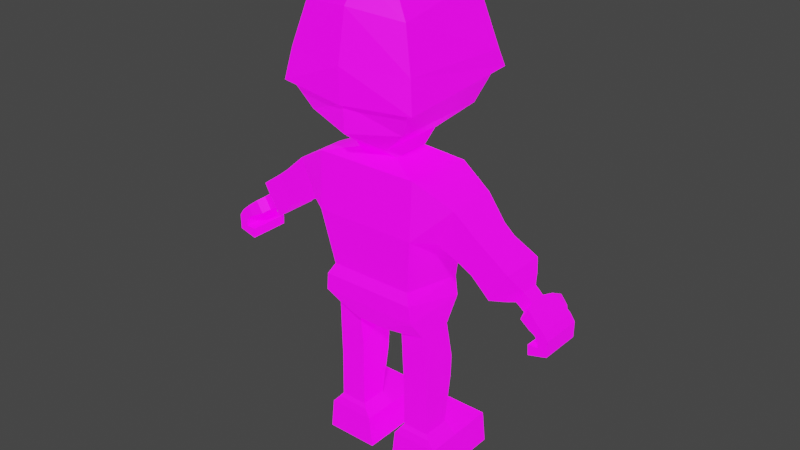 # Source: horst.blend  (saved by Blender 3.5.10; exported with 4.5.12 LTS)
import bpy
from mathutils import Matrix  # noqa: F401  (used for matrix-valued properties, if any)

bpy.ops.wm.read_factory_settings(use_empty=True)
scene = bpy.context.scene
scene.name = 'Scene'

# ---- collections
col_collection = bpy.data.collections.new('Collection'); scene.collection.children.link(col_collection)

# ---- images (referenced by path relative to the original .blend; pixels are not part of the script)
import os
ASSET_DIR = os.environ.get("B2B_ASSET_DIR", "")  # directory of the original .blend (textures are referenced by path, not embedded)
HERE = os.path.dirname(os.path.abspath(__file__))  # packed textures are extracted next to this script under _unpacked/

def load_image(name, relpath, width, height, colorspace="sRGB"):
    """Load a texture the original file referenced (path relative to the .blend, or extracted next to this script)."""
    p = next((c for c in (os.path.join(HERE, relpath), os.path.join(ASSET_DIR, relpath)) if relpath and os.path.exists(c)), "")
    if p:
        img = bpy.data.images.load(p, check_existing=True)
        img.name = name
    else:  # same state as the original file: an image datablock whose file is absent (Cycles renders it pink)
        img = bpy.data.images.new(name, width, height)
        img.source = "FILE"
        img.filepath = "//" + (relpath or name)
    img.colorspace_settings.name = colorspace
    return img
img_imphenziapalette02_emission_png = load_image('ImphenziaPalette02-Emission.png', 'ImphenziaPalette02-Emission.png', 1024, 1024, 'sRGB')
img_imphenziapalette02_albedo_png = load_image('ImphenziaPalette02-Albedo.png', 'ImphenziaPalette02-Albedo.png', 1024, 1024, 'sRGB')

# ---- materials (node trees are filled in below, after node groups)
mat_material = bpy.data.materials.new('Material')
mat_material.alpha_threshold = 0.0
mat_material.use_transparent_shadow = False
mat_material.roughness = 0.5
mat_material.line_color = (0.0, 0.0, 0.0, 1.0)

# ---- material node trees
mat_material.use_nodes = True; mat_material.node_tree.nodes.clear()
_N = mat_material.node_tree.nodes; _L = mat_material.node_tree.links
n0 = _N.new('ShaderNodeOutputMaterial'); n0.name = 'Material Output'; n0.location = (300, 300)
n1 = _N.new('ShaderNodeBsdfPrincipled'); n1.name = 'Principled BSDF'; n1.location = (10, 300)
n1.distribution = 'GGX'
n1.subsurface_method = 'RANDOM_WALK_SKIN'
n1.inputs[3].default_value = 1.45
n1.inputs[28].default_value = 1.0
n2 = _N.new('ShaderNodeTexImage'); n2.name = 'Image Texture.001'; n2.location = (-380, -20)
n2.image = img_imphenziapalette02_emission_png
n3 = _N.new('ShaderNodeTexImage'); n3.name = 'Image Texture'; n3.location = (-377, 312)
n3.image = img_imphenziapalette02_albedo_png
_L.new(n1.outputs[0], n0.inputs[0])
_L.new(n3.outputs[0], n1.inputs[0])
_L.new(n2.outputs[0], n1.inputs[27])
n0.is_active_output = True

# ---- world
world_world = bpy.data.worlds.new('World'); scene.world = world_world
world_world.use_nodes = True; world_world.node_tree.nodes.clear()
_N = world_world.node_tree.nodes; _L = world_world.node_tree.links
n0 = _N.new('ShaderNodeOutputWorld'); n0.name = 'World Output'; n0.location = (300, 300)
n1 = _N.new('ShaderNodeBackground'); n1.name = 'Background'; n1.location = (10, 300)
n1.inputs[0].default_value = (0.05088, 0.05088, 0.05088, 1.0)
_L.new(n1.outputs[0], n0.inputs[0])
n0.is_active_output = True
world_world.color = (0.05088, 0.05088, 0.05088)
world_world.use_sun_shadow = False
world_world.sun_shadow_jitter_overblur = 0.0

# ---- meshes
me_cube_001 = bpy.data.meshes.new('Cube.001')
me_cube_001.from_pydata([(-0.1795, 0.1388, 0.7193), (-0.1979, 0.1469, 0.9162), (0.0, 0.1469, 0.9162), (-0.1979, 0.1364, 1.097), (0.0, 0.07086, 1.139), (-0.08977, 0.1428, 0.7193), (-0.09894, 0.1469, 0.9162), (-0.09894, 0.1364, 1.097), (-0.03966, 0.07086, 1.139), (-0.1939, -0.1402, 0.6194), (-0.1979, 0.1185, 0.6243), (-0.03864, 0.1185, 0.5443), (-0.0597, -0.1258, 0.5529), (0.0, -0.1402, 0.6194), (0.0, 0.1385, 0.6243), (0.0, -0.1258, 0.5529), (0.0, 0.1185, 0.5443), (0.0, -0.1243, 0.7193), (-0.1647, -0.1243, 0.7193), (0.0, 0.1468, 0.7193), (-0.1948, 0.0639, 0.5398), (-0.07668, 0.0639, 0.5231), (-0.1948, -0.07123, 0.5398), (-0.09774, -0.07123, 0.5231), (-0.202, 0.0847, 0.3318), (-0.09784, 0.0847, 0.3298), (-0.202, -0.0582, 0.3318), (-0.09784, -0.0582, 0.3298), (-0.2469, 0.0639, 0.1115), (-0.06403, 0.0639, 0.111), (-0.2469, -0.07123, 0.1115), (-0.06403, -0.07123, 0.111), (-0.2597, 0.0639, 6.055e-05), (-0.04995, 0.0639, 0.0), (-0.2597, -0.07123, 6.055e-05), (-0.04995, -0.07123, 0.0), (-0.2469, 0.2384, 0.1115), (-0.06403, 0.2384, 0.111), (-0.2597, 0.2384, 6.055e-05), (-0.04995, 0.2384, 0.0), (-0.1979, -0.1533, 0.9162), (0.0, -0.1533, 0.9162), (0.0, -0.1423, 1.114), (-0.1979, -0.1423, 1.114), (0.0, 0.1364, 1.097), (-0.2745, -0.1004, 0.9127), (-0.2745, 0.09306, 0.9127), (-0.336, -0.1004, 1.042), (-0.336, 0.09306, 1.042), (-0.4076, -0.09002, 0.8473), (-0.4076, 0.06153, 0.8473), (-0.4652, -0.09002, 0.9432), (-0.4652, 0.06153, 0.9432), (-0.5185, -0.06046, 0.7847), (-0.5185, 0.05312, 0.7847), (-0.5654, -0.06046, 0.8543), (-0.5654, 0.05312, 0.8543), (-0.5486, -0.03719, 0.7851), (-0.5486, 0.02985, 0.7851), (-0.5763, -0.03719, 0.8262), (-0.5763, 0.02985, 0.8262), (-0.5813, -0.03725, 0.7631), (-0.5813, 0.02559, 0.7631), (-0.609, -0.03725, 0.8041), (-0.609, 0.02559, 0.8041), (-0.5911, -0.07149, 0.7564), (-0.5911, 0.06674, 0.7564), (-0.6188, -0.07149, 0.7975), (-0.6188, 0.06674, 0.7975), (-0.6335, -0.08213, 0.7384), (-0.6335, 0.07738, 0.7384), (-0.6564, -0.08213, 0.771), (-0.6564, 0.07738, 0.771), (-0.6307, -0.08213, 0.6878), (-0.6307, 0.07738, 0.6878), (-0.6328, -0.08213, 0.6535), (-0.6328, 0.07738, 0.6535), (-0.6058, 0.1174, 0.7146), (-0.6237, 0.1426, 0.729), (-0.6301, 0.09909, 0.7082), (-0.6476, 0.1233, 0.7221), (-0.654, 0.07738, 0.7279), (-0.6679, 0.07738, 0.7083), (-0.6681, 0.07738, 0.6906), (-0.7026, 0.07738, 0.6703), (-0.7035, 0.07738, 0.7236), (-0.6861, 0.07738, 0.747), (-0.654, -0.08213, 0.7279), (-0.6679, -0.08213, 0.7083), (-0.6681, -0.08213, 0.6906), (-0.6861, -0.08213, 0.747), (-0.7035, -0.08213, 0.7236), (-0.7026, -0.08213, 0.6703), (-0.6193, 0.1232, 0.7707), (-0.6523, 0.108, 0.7523), (-0.6316, 0.08805, 0.7264), (-0.596, 0.1001, 0.7407), (0.0, -0.0782, 1.139), (-0.07932, -0.0782, 1.139), (-0.07932, 0.07086, 1.139), (0.0, -0.2409, 1.244), (-0.1916, -0.181, 1.264), (-0.1274, 0.2823, 1.232), (0.0, 0.2848, 1.223), (0.0, 0.2843, 1.626), (-0.1213, -0.1286, 1.673), (0.0, -0.1598, 1.696), (0.0, 0.1701, 1.698), (0.0, 0.3326, 1.347), (0.0, -0.243, 1.337), (-0.15, 0.2479, 1.629), (-0.1067, 0.1785, 1.674), (0.0, 0.1465, 1.17), (0.0, -0.1114, 1.168), (-0.0633, -0.1114, 1.168), (-0.0633, 0.1465, 1.17), (0.0, 0.2956, 1.419), (0.0, -0.2435, 1.452), (-0.2298, 0.2696, 1.428), (0.0, 0.2725, 1.614), (0.0, -0.2115, 1.613), (-0.2273, 0.3121, 1.363), (-0.1756, 0.1361, 0.6827), (0.0, 0.1447, 0.6827), (0.0, -0.1434, 0.6827), (-0.1854, -0.1434, 0.6827), (-0.0869, 0.05825, 0.1399), (-0.2189, 0.05825, 0.1409), (-0.0869, -0.06558, 0.1399), (-0.2189, -0.06558, 0.1409), (-0.2054, 0.05, 0.157), (-0.2054, -0.05734, 0.157), (-0.09894, 0.05, 0.156), (-0.09894, -0.05734, 0.156), (-0.09519, -0.06044, 0.3981), (-0.09519, 0.08695, 0.3981), (-0.2021, 0.08695, 0.4058), (-0.2021, -0.06044, 0.4058), (-0.3649, -0.09336, 0.8714), (-0.3649, 0.06487, 0.8714), (-0.4221, -0.09336, 0.9732), (-0.4221, 0.06487, 0.9732), (-0.4767, 0.08108, 0.7863), (-0.5457, 0.08108, 0.8907), (-0.4767, -0.08841, 0.7863), (-0.5457, -0.08841, 0.8907), (-0.04783, 0.2795, 1.411), (-0.08106, 0.2754, 1.413), (-0.05053, 0.2724, 1.465), (-0.08036, 0.2673, 1.466), (-0.08478, 0.2921, 1.47), (-0.08548, 0.3002, 1.417), (-0.05225, 0.3043, 1.415), (-0.05495, 0.2973, 1.469), (-0.2681, -0.2295, 1.352), (-0.1957, 0.3088, 1.363), (-0.2411, -0.2178, 1.351), (-0.2032, -0.1804, 1.597), (-0.1116, 0.2444, 1.592), (-0.2469, -0.2104, 1.455), (0.0, -0.2272, 1.619), (0.0, -0.26, 1.338), (-0.1945, 0.2661, 1.427), (0.0, -0.2603, 1.454), (-0.03265, 0.2932, 1.286), (0.0, 0.2936, 1.284), (0.0, 0.3017, 1.301), (-0.04375, 0.2978, 1.303), (-0.03394, 0.3107, 1.28), (0.0, 0.3111, 1.279), (0.0, 0.3193, 1.295), (-0.04503, 0.3154, 1.297), (0.0, 0.1356, 1.033), (-0.01502, 0.1356, 1.033), (-0.01502, 0.1342, 1.057), (0.0, 0.1342, 1.057), (-0.01502, 0.1471, 1.033), (0.0, 0.1471, 1.033), (-0.01502, 0.1456, 1.058), (0.0, 0.1456, 1.058), (0.0, 0.1412, 0.94), (-0.01502, 0.1412, 0.94), (-0.01502, 0.1398, 0.9644), (0.0, 0.1398, 0.9644), (-0.01502, 0.1527, 0.9405), (0.0, 0.1527, 0.9405), (-0.01502, 0.1512, 0.965), (0.0, 0.1512, 0.965), (0.0, 0.1424, 0.8418), (-0.01502, 0.1424, 0.8418), (-0.01502, 0.141, 0.8662), (0.0, 0.141, 0.8662), (-0.01502, 0.1538, 0.8423), (0.0, 0.1538, 0.8423), (-0.01502, 0.1524, 0.8668), (0.0, 0.1524, 0.8668), (0.0, 0.1424, 0.7472), (-0.01502, 0.1424, 0.7472), (-0.01502, 0.141, 0.7717), (0.0, 0.141, 0.7717), (-0.01502, 0.1538, 0.7478), (0.0, 0.1538, 0.7478), (-0.01502, 0.1524, 0.7722), (0.0, 0.1524, 0.7722), (0.0, 0.0957, 1.13), (-0.01502, 0.0957, 1.13), (0.0, 0.117, 1.114), (-0.01502, 0.117, 1.114), (0.0, 0.08867, 1.121), (-0.01502, 0.08867, 1.121), (-0.01502, 0.1099, 1.106), (0.0, 0.1099, 1.106), (-0.02098, 0.3082, 1.392), (-0.02098, 0.2986, 1.498), (-0.1261, 0.2879, 1.487), (-0.1576, 0.297, 1.396), (-0.03107, 0.3044, 1.407), (-0.03128, 0.2986, 1.482), (-0.1196, 0.291, 1.473), (-0.1415, 0.2983, 1.411), (-0.03119, 0.301, 1.451), (-0.03117, 0.3017, 1.442), (-0.02098, 0.3037, 1.442), (-0.02098, 0.3026, 1.454), (0.0, 0.3026, 1.459), (0.0, 0.3037, 1.447), (-0.03157, 0.3038, 1.451), (-0.03166, 0.3014, 1.483), (-0.12, 0.2937, 1.473), (-0.1418, 0.3011, 1.411), (-0.03145, 0.3071, 1.407), (-0.02135, 0.3013, 1.499), (-0.1265, 0.2907, 1.487), (-0.158, 0.2998, 1.397), (-0.02135, 0.3109, 1.392), (-0.03155, 0.3044, 1.442), (-0.02135, 0.3065, 1.442), (-0.02135, 0.3054, 1.454), (0.0, 0.3065, 1.447), (0.0, 0.3054, 1.46), (0.1795, 0.1388, 0.7193), (0.1979, 0.1469, 0.9162), (0.1979, 0.1364, 1.097), (0.08977, 0.1428, 0.7193), (0.09894, 0.1469, 0.9162), (0.09894, 0.1364, 1.097), (0.03966, 0.07086, 1.139), (0.1939, -0.1402, 0.6194), (0.1979, 0.1185, 0.6243), (0.03864, 0.1185, 0.5443), (0.0597, -0.1258, 0.5529), (0.1647, -0.1243, 0.7193), (0.1948, 0.0639, 0.5398), (0.07668, 0.0639, 0.5231), (0.1948, -0.07123, 0.5398), (0.09774, -0.07123, 0.5231), (0.202, 0.0847, 0.3318), (0.09784, 0.0847, 0.3298), (0.202, -0.0582, 0.3318), (0.09784, -0.0582, 0.3298), (0.2469, 0.0639, 0.1115), (0.06403, 0.0639, 0.111), (0.2469, -0.07123, 0.1115), (0.06403, -0.07123, 0.111), (0.2597, 0.0639, 6.055e-05), (0.04995, 0.0639, 0.0), (0.2597, -0.07123, 6.055e-05), (0.04995, -0.07123, 0.0), (0.2469, 0.2384, 0.1115), (0.06403, 0.2384, 0.111), (0.2597, 0.2384, 6.055e-05), (0.04995, 0.2384, 0.0), (0.1979, -0.1533, 0.9162), (0.1979, -0.1423, 1.114), (0.2745, -0.1004, 0.9127), (0.2745, 0.09306, 0.9127), (0.336, -0.1004, 1.042), (0.336, 0.09306, 1.042), (0.4076, -0.09002, 0.8473), (0.4076, 0.06153, 0.8473), (0.4652, -0.09002, 0.9432), (0.4652, 0.06153, 0.9432), (0.5185, -0.06046, 0.7847), (0.5185, 0.05312, 0.7847), (0.5654, -0.06046, 0.8543), (0.5654, 0.05312, 0.8543), (0.5486, -0.03719, 0.7851), (0.5486, 0.02985, 0.7851), (0.5763, -0.03719, 0.8262), (0.5763, 0.02985, 0.8262), (0.5813, -0.03725, 0.7631), (0.5813, 0.02559, 0.7631), (0.609, -0.03725, 0.8041), (0.609, 0.02559, 0.8041), (0.5911, -0.07149, 0.7564), (0.5911, 0.06674, 0.7564), (0.6188, -0.07149, 0.7975), (0.6188, 0.06674, 0.7975), (0.6335, -0.08213, 0.7384), (0.6335, 0.07738, 0.7384), (0.6564, -0.08213, 0.771), (0.6564, 0.07738, 0.771), (0.6307, -0.08213, 0.6878), (0.6307, 0.07738, 0.6878), (0.6328, -0.08213, 0.6535), (0.6328, 0.07738, 0.6535), (0.6058, 0.1174, 0.7146), (0.6237, 0.1426, 0.729), (0.6301, 0.09909, 0.7082), (0.6476, 0.1233, 0.7221), (0.654, 0.07738, 0.7279), (0.6679, 0.07738, 0.7083), (0.6681, 0.07738, 0.6906), (0.7026, 0.07738, 0.6703), (0.7035, 0.07738, 0.7236), (0.6861, 0.07738, 0.747), (0.654, -0.08213, 0.7279), (0.6679, -0.08213, 0.7083), (0.6681, -0.08213, 0.6906), (0.6861, -0.08213, 0.747), (0.7035, -0.08213, 0.7236), (0.7026, -0.08213, 0.6703), (0.6193, 0.1232, 0.7707), (0.6523, 0.108, 0.7523), (0.6316, 0.08805, 0.7264), (0.596, 0.1001, 0.7407), (0.07932, -0.0782, 1.139), (0.07932, 0.07086, 1.139), (0.1916, -0.181, 1.264), (0.1274, 0.2823, 1.232), (0.1213, -0.1286, 1.673), (0.15, 0.2479, 1.629), (0.1067, 0.1785, 1.674), (0.0633, -0.1114, 1.168), (0.0633, 0.1465, 1.17), (0.2298, 0.2696, 1.428), (0.2273, 0.3121, 1.363), (0.1756, 0.1361, 0.6827), (0.1854, -0.1434, 0.6827), (0.0869, 0.05825, 0.1399), (0.2189, 0.05825, 0.1409), (0.0869, -0.06558, 0.1399), (0.2189, -0.06558, 0.1409), (0.2054, 0.05, 0.157), (0.2054, -0.05734, 0.157), (0.09894, 0.05, 0.156), (0.09894, -0.05734, 0.156), (0.09519, -0.06044, 0.3981), (0.09519, 0.08695, 0.3981), (0.2021, 0.08695, 0.4058), (0.2021, -0.06044, 0.4058), (0.3649, -0.09336, 0.8714), (0.3649, 0.06487, 0.8714), (0.4221, -0.09336, 0.9732), (0.4221, 0.06487, 0.9732), (0.4767, 0.08108, 0.7863), (0.5457, 0.08108, 0.8907), (0.4767, -0.08841, 0.7863), (0.5457, -0.08841, 0.8907), (0.04783, 0.2795, 1.411), (0.08106, 0.2754, 1.413), (0.05053, 0.2724, 1.465), (0.08036, 0.2673, 1.466), (0.08478, 0.2921, 1.47), (0.08548, 0.3002, 1.417), (0.05225, 0.3043, 1.415), (0.05495, 0.2973, 1.469), (0.2681, -0.2295, 1.352), (0.1957, 0.3088, 1.363), (0.2411, -0.2178, 1.351), (0.2032, -0.1804, 1.597), (0.1116, 0.2444, 1.592), (0.2469, -0.2104, 1.455), (0.1945, 0.2661, 1.427), (0.03265, 0.2932, 1.286), (0.04375, 0.2978, 1.303), (0.03394, 0.3107, 1.28), (0.04503, 0.3154, 1.297), (0.01502, 0.1356, 1.033), (0.01502, 0.1342, 1.057), (0.01502, 0.1471, 1.033), (0.01502, 0.1456, 1.058), (0.01502, 0.1412, 0.94), (0.01502, 0.1398, 0.9644), (0.01502, 0.1527, 0.9405), (0.01502, 0.1512, 0.965), (0.01502, 0.1424, 0.8418), (0.01502, 0.141, 0.8662), (0.01502, 0.1538, 0.8423), (0.01502, 0.1524, 0.8668), (0.01502, 0.1424, 0.7472), (0.01502, 0.141, 0.7717), (0.01502, 0.1538, 0.7478), (0.01502, 0.1524, 0.7722), (0.01502, 0.0957, 1.13), (0.01502, 0.117, 1.114), (0.01502, 0.08867, 1.121), (0.01502, 0.1099, 1.106), (0.02098, 0.3082, 1.392), (0.02098, 0.2986, 1.498), (0.1261, 0.2879, 1.487), (0.1576, 0.297, 1.396), (0.03107, 0.3044, 1.407), (0.03128, 0.2986, 1.482), (0.1196, 0.291, 1.473), (0.1415, 0.2983, 1.411), (0.03119, 0.301, 1.451), (0.03117, 0.3017, 1.442), (0.02098, 0.3037, 1.442), (0.02098, 0.3026, 1.454), (0.03157, 0.3038, 1.451), (0.03166, 0.3014, 1.483), (0.12, 0.2937, 1.473), (0.1418, 0.3011, 1.411), (0.03145, 0.3071, 1.407), (0.02135, 0.3013, 1.499), (0.1265, 0.2907, 1.487), (0.158, 0.2998, 1.397), (0.02135, 0.3109, 1.392), (0.03155, 0.3044, 1.442), (0.02135, 0.3065, 1.442), (0.02135, 0.3054, 1.454)], [], [(5, 0, 1, 6), (6, 1, 3, 7), (7, 3, 99, 8), (44, 7, 8, 4), (2, 6, 7, 44), (19, 5, 6, 2), (12, 9, 22, 23), (15, 13, 9, 12), (123, 122, 0, 19), (11, 16, 15, 12), (11, 10, 14, 16), (15, 16, 14, 13), (18, 17, 41, 40), (125, 124, 17, 18), (124, 123, 19, 17), (122, 125, 18, 0), (135, 134, 27, 25), (10, 11, 21, 20), (11, 12, 23, 21), (9, 10, 20, 22), (127, 126, 29, 28), (137, 136, 24, 26), (134, 137, 26, 27), (136, 135, 25, 24), (31, 30, 34, 35), (126, 128, 31, 29), (129, 127, 28, 30), (128, 129, 30, 31), (35, 34, 32, 33), (29, 33, 39, 37), (29, 31, 35, 33), (30, 28, 32, 34), (36, 37, 39, 38), (33, 32, 38, 39), (32, 28, 36, 38), (28, 29, 37, 36), (17, 19, 2, 41), (0, 18, 40, 1), (43, 42, 97, 98), (40, 41, 42, 43), (41, 2, 44, 42), (43, 3, 48, 47), (139, 138, 49, 50), (1, 40, 45, 46), (3, 1, 46, 48), (40, 43, 47, 45), (143, 142, 54, 56), (138, 140, 51, 49), (140, 141, 52, 51), (141, 139, 50, 52), (53, 55, 59, 57), (142, 144, 53, 54), (144, 145, 55, 53), (145, 143, 56, 55), (60, 58, 62, 64), (55, 56, 60, 59), (56, 54, 58, 60), (54, 53, 57, 58), (61, 63, 67, 65), (58, 57, 61, 62), (57, 59, 63, 61), (59, 60, 64, 63), (65, 67, 71, 69), (63, 64, 68, 67), (64, 62, 66, 68), (62, 61, 65, 66), (84, 83, 74, 76), (67, 68, 72, 71), (94, 93, 78, 80), (66, 65, 69, 70), (74, 73, 75, 76), (83, 89, 73, 74), (89, 92, 75, 73), (92, 84, 76, 75), (78, 77, 79, 80), (95, 94, 80, 79), (96, 95, 79, 77), (93, 96, 77, 78), (71, 72, 86, 90), (90, 86, 85, 91), (91, 85, 84, 92), (69, 71, 90, 87), (87, 90, 91, 88), (88, 91, 92, 89), (70, 69, 87, 81), (81, 87, 88, 82), (82, 88, 89, 83), (72, 70, 81, 86), (86, 81, 82, 85), (85, 82, 83, 84), (68, 66, 96, 93), (66, 70, 95, 96), (70, 72, 94, 95), (72, 68, 93, 94), (113, 112, 103, 100), (42, 44, 4, 97), (3, 43, 98, 99), (115, 114, 101, 102), (112, 115, 102, 103), (114, 113, 100, 101), (107, 111, 105, 106), (155, 156, 154, 121), (156, 109, 161, 154), (158, 162, 118, 110), (101, 100, 109, 156), (103, 102, 155, 108), (102, 101, 156, 155), (100, 103, 108, 109), (98, 97, 113, 114), (4, 99, 115, 112), (99, 98, 114, 115), (97, 4, 112, 113), (117, 120, 160, 163), (108, 155, 162, 116), (109, 117, 163, 161), (109, 108, 116, 117), (116, 162, 158, 119), (162, 155, 121, 118), (117, 116, 119, 120), (10, 9, 125, 122), (13, 14, 123, 124), (9, 13, 124, 125), (14, 10, 122, 123), (133, 131, 129, 128), (131, 130, 127, 129), (132, 133, 128, 126), (130, 132, 126, 127), (24, 25, 132, 130), (25, 27, 133, 132), (26, 24, 130, 131), (27, 26, 131, 133), (20, 21, 135, 136), (23, 22, 137, 134), (22, 20, 136, 137), (21, 23, 134, 135), (48, 46, 139, 141), (47, 48, 141, 140), (45, 47, 140, 138), (46, 45, 138, 139), (51, 52, 143, 145), (49, 51, 145, 144), (50, 49, 144, 142), (52, 50, 142, 143), (146, 148, 149, 147), (152, 151, 150, 153), (149, 148, 153, 150), (146, 147, 151, 152), (148, 146, 152, 153), (147, 149, 150, 151), (118, 159, 157, 110), (159, 163, 160, 157), (121, 154, 159, 118), (154, 161, 163, 159), (157, 160, 106, 105), (119, 158, 110, 104), (104, 110, 111, 107), (110, 157, 105, 111), (165, 166, 167, 164), (169, 168, 171, 170), (164, 167, 171, 168), (165, 164, 168, 169), (167, 166, 170, 171), (172, 175, 174, 173), (177, 176, 178, 179), (174, 175, 179, 178), (172, 173, 176, 177), (173, 174, 178, 176), (180, 183, 182, 181), (185, 184, 186, 187), (182, 183, 187, 186), (180, 181, 184, 185), (181, 182, 186, 184), (188, 191, 190, 189), (193, 192, 194, 195), (190, 191, 195, 194), (188, 189, 192, 193), (189, 190, 194, 192), (196, 199, 198, 197), (201, 200, 202, 203), (198, 199, 203, 202), (196, 197, 200, 201), (197, 198, 202, 200), (210, 209, 205, 207), (211, 210, 207, 206), (209, 208, 204, 205), (206, 207, 205, 204), (211, 208, 209, 210), (222, 212, 234, 236), (218, 219, 229, 228), (223, 224, 239, 237), (216, 221, 235, 230), (220, 217, 227, 226), (225, 222, 236, 238), (214, 213, 231, 232), (226, 227, 231, 237), (228, 229, 233, 232), (229, 230, 234, 233), (227, 228, 232, 231), (235, 226, 237, 236), (230, 235, 236, 234), (236, 237, 239, 238), (219, 216, 230, 229), (217, 218, 228, 227), (222, 223, 237, 236), (213, 223, 237, 231), (221, 220, 226, 235), (215, 214, 232, 233), (212, 215, 233, 234), (243, 244, 241, 240), (244, 245, 242, 241), (245, 246, 327, 242), (44, 4, 246, 245), (2, 44, 245, 244), (19, 2, 244, 243), (250, 255, 254, 247), (15, 250, 247, 13), (123, 19, 240, 337), (249, 250, 15, 16), (249, 16, 14, 248), (251, 272, 41, 17), (338, 251, 17, 124), (337, 240, 251, 338), (348, 257, 259, 347), (248, 252, 253, 249), (249, 253, 255, 250), (247, 254, 252, 248), (340, 260, 261, 339), (350, 258, 256, 349), (347, 259, 258, 350), (349, 256, 257, 348), (263, 267, 266, 262), (339, 261, 263, 341), (342, 262, 260, 340), (341, 263, 262, 342), (267, 265, 264, 266), (261, 269, 271, 265), (261, 265, 267, 263), (262, 266, 264, 260), (268, 270, 271, 269), (265, 271, 270, 264), (264, 270, 268, 260), (260, 268, 269, 261), (240, 241, 272, 251), (273, 326, 97, 42), (272, 273, 42, 41), (273, 276, 277, 242), (352, 279, 278, 351), (241, 275, 274, 272), (242, 277, 275, 241), (272, 274, 276, 273), (356, 285, 283, 355), (351, 278, 280, 353), (353, 280, 281, 354), (354, 281, 279, 352), (282, 286, 288, 284), (355, 283, 282, 357), (357, 282, 284, 358), (358, 284, 285, 356), (289, 293, 291, 287), (284, 288, 289, 285), (285, 289, 287, 283), (283, 287, 286, 282), (290, 294, 296, 292), (287, 291, 290, 286), (286, 290, 292, 288), (288, 292, 293, 289), (294, 298, 300, 296), (292, 296, 297, 293), (293, 297, 295, 291), (291, 295, 294, 290), (313, 305, 303, 312), (296, 300, 301, 297), (323, 309, 307, 322), (295, 299, 298, 294), (303, 305, 304, 302), (312, 303, 302, 318), (318, 302, 304, 321), (321, 304, 305, 313), (307, 309, 308, 306), (324, 308, 309, 323), (325, 306, 308, 324), (322, 307, 306, 325), (300, 319, 315, 301), (319, 320, 314, 315), (320, 321, 313, 314), (298, 316, 319, 300), (316, 317, 320, 319), (317, 318, 321, 320), (299, 310, 316, 298), (310, 311, 317, 316), (311, 312, 318, 317), (301, 315, 310, 299), (315, 314, 311, 310), (314, 313, 312, 311), (297, 322, 325, 295), (295, 325, 324, 299), (299, 324, 323, 301), (301, 323, 322, 297), (242, 327, 326, 273), (334, 329, 328, 333), (112, 103, 329, 334), (333, 328, 100, 113), (107, 106, 330, 332), (368, 336, 367, 369), (369, 367, 161, 109), (371, 331, 335, 373), (328, 369, 109, 100), (103, 108, 368, 329), (329, 368, 369, 328), (326, 333, 113, 97), (4, 112, 334, 327), (327, 334, 333, 326), (108, 116, 373, 368), (116, 119, 371, 373), (373, 335, 336, 368), (248, 337, 338, 247), (247, 338, 124, 13), (14, 123, 337, 248), (346, 341, 342, 344), (344, 342, 340, 343), (345, 339, 341, 346), (343, 340, 339, 345), (256, 343, 345, 257), (257, 345, 346, 259), (258, 344, 343, 256), (259, 346, 344, 258), (252, 349, 348, 253), (255, 347, 350, 254), (254, 350, 349, 252), (253, 348, 347, 255), (277, 354, 352, 275), (276, 353, 354, 277), (274, 351, 353, 276), (275, 352, 351, 274), (280, 358, 356, 281), (278, 357, 358, 280), (279, 355, 357, 278), (281, 356, 355, 279), (359, 360, 362, 361), (365, 366, 363, 364), (362, 363, 366, 361), (359, 365, 364, 360), (361, 366, 365, 359), (360, 364, 363, 362), (335, 331, 370, 372), (372, 370, 160, 163), (336, 335, 372, 367), (367, 372, 163, 161), (370, 330, 106, 160), (119, 104, 331, 371), (104, 107, 332, 331), (331, 332, 330, 370), (165, 374, 375, 166), (169, 170, 377, 376), (374, 376, 377, 375), (165, 169, 376, 374), (375, 377, 170, 166), (172, 378, 379, 175), (177, 179, 381, 380), (379, 381, 179, 175), (172, 177, 380, 378), (378, 380, 381, 379), (180, 382, 383, 183), (185, 187, 385, 384), (383, 385, 187, 183), (180, 185, 384, 382), (382, 384, 385, 383), (188, 386, 387, 191), (193, 195, 389, 388), (387, 389, 195, 191), (188, 193, 388, 386), (386, 388, 389, 387), (196, 390, 391, 199), (201, 203, 393, 392), (391, 393, 203, 199), (196, 201, 392, 390), (390, 392, 393, 391), (397, 395, 394, 396), (211, 206, 395, 397), (396, 394, 204, 208), (206, 204, 394, 395), (211, 397, 396, 208), (408, 420, 418, 398), (404, 412, 413, 405), (409, 421, 239, 224), (402, 414, 419, 407), (406, 410, 411, 403), (225, 238, 420, 408), (400, 416, 415, 399), (410, 421, 415, 411), (412, 416, 417, 413), (413, 417, 418, 414), (411, 415, 416, 412), (419, 420, 421, 410), (414, 418, 420, 419), (420, 238, 239, 421), (405, 413, 414, 402), (403, 411, 412, 404), (408, 420, 421, 409), (399, 415, 421, 409), (407, 419, 410, 406), (401, 417, 416, 400), (398, 418, 417, 401)])
_uv = me_cube_001.uv_layers.new(name='UVMap')
_uv.uv.foreach_set('vector', [0.3322, 0.7377, 0.3322, 0.7377, 0.3322, 0.7377, 0.3322, 0.7377, 0.3322, 0.7377, 0.3322, 0.7377, 0.3322, 0.7377, 0.3322, 0.7377, 0.3322, 0.7377, 0.3322, 0.7377, 0.3322, 0.7377, 0.3322, 0.7377, 0.03693, 0.9568, 0.03693, 0.9568, 0.03693, 0.9568, 0.03693, 0.9568, 0.03693, 0.9568, 0.03693, 0.9568, 0.03693, 0.9568, 0.03693, 0.9568, 0.03693, 0.9568, 0.03693, 0.9568, 0.03693, 0.9568, 0.03693, 0.9568, 0.3322, 0.7402, 0.3322, 0.7402, 0.3322, 0.7402, 0.3322, 0.7402, 0.3322, 0.7402, 0.3322, 0.7402, 0.3322, 0.7402, 0.3322, 0.7402, 0.4454, 0.9937, 0.4454, 0.9937, 0.4454, 0.9937, 0.4454, 0.9937, 0.3322, 0.7402, 0.3322, 0.7402, 0.3322, 0.7402, 0.3322, 0.7402, 0.3322, 0.7402, 0.3322, 0.7402, 0.3322, 0.7402, 0.3322, 0.7402, 0.2461, 0.9297, 0.2461, 0.9297, 0.2461, 0.9297, 0.2461, 0.9297, 0.3322, 0.7377, 0.3322, 0.7377, 0.3322, 0.7377, 0.3322, 0.7377, 0.4454, 0.9937, 0.4454, 0.9937, 0.4454, 0.9937, 0.4454, 0.9937, 0.2461, 0.9297, 0.2461, 0.9297, 0.2461, 0.9297, 0.2461, 0.9297, 0.4454, 0.9937, 0.4454, 0.9937, 0.4454, 0.9937, 0.4454, 0.9937, 0.3322, 0.7402, 0.3322, 0.7402, 0.3322, 0.7402, 0.3322, 0.7402, 0.3322, 0.7402, 0.3322, 0.7402, 0.3322, 0.7402, 0.3322, 0.7402, 0.3322, 0.7402, 0.3322, 0.7402, 0.3322, 0.7402, 0.3322, 0.7402, 0.3322, 0.7402, 0.3322, 0.7402, 0.3322, 0.7402, 0.3322, 0.7402, 0.4454, 0.9927, 0.4454, 0.9927, 0.4454, 0.9927, 0.4454, 0.9927, 0.3322, 0.7402, 0.3322, 0.7402, 0.3322, 0.7402, 0.3322, 0.7402, 0.3322, 0.7402, 0.3322, 0.7402, 0.3322, 0.7402, 0.3322, 0.7402, 0.3322, 0.7402, 0.3322, 0.7402, 0.3322, 0.7402, 0.3322, 0.7402, 0.4454, 0.9927, 0.4454, 0.9927, 0.4454, 0.9927, 0.4454, 0.9927, 0.4454, 0.9927, 0.4454, 0.9927, 0.4454, 0.9927, 0.4454, 0.9927, 0.4454, 0.9927, 0.4454, 0.9927, 0.4454, 0.9927, 0.4454, 0.9927, 0.4454, 0.9927, 0.4454, 0.9927, 0.4454, 0.9927, 0.4454, 0.9927, 0.4454, 0.9927, 0.4454, 0.9927, 0.4454, 0.9927, 0.4454, 0.9927, 0.4454, 0.9927, 0.4454, 0.9927, 0.4454, 0.9927, 0.4454, 0.9927, 0.4454, 0.9927, 0.4454, 0.9927, 0.4454, 0.9927, 0.4454, 0.9927, 0.4454, 0.9927, 0.4454, 0.9927, 0.4454, 0.9927, 0.4454, 0.9927, 0.4454, 0.9927, 0.4454, 0.9927, 0.4454, 0.9927, 0.4454, 0.9927, 0.4454, 0.9927, 0.4454, 0.9927, 0.4454, 0.9927, 0.4454, 0.9927, 0.4454, 0.9927, 0.4454, 0.9927, 0.4454, 0.9927, 0.4454, 0.9927, 0.4454, 0.9927, 0.4454, 0.9927, 0.4454, 0.9927, 0.4454, 0.9927, 0.2461, 0.9297, 0.2461, 0.9297, 0.2461, 0.9297, 0.2461, 0.9297, 0.3322, 0.7377, 0.3322, 0.7377, 0.3322, 0.7377, 0.3322, 0.7377, 0.3322, 0.7377, 0.3322, 0.7377, 0.3322, 0.7377, 0.3322, 0.7377, 0.3322, 0.7377, 0.3322, 0.7377, 0.3322, 0.7377, 0.3322, 0.7377, 0.2461, 0.9297, 0.2461, 0.9297, 0.2461, 0.9297, 0.2461, 0.9297, 0.3322, 0.7377, 0.3322, 0.7377, 0.3322, 0.7377, 0.3322, 0.7377, 0.3322, 0.7377, 0.3322, 0.7377, 0.3322, 0.7377, 0.3322, 0.7377, 0.3322, 0.7377, 0.3322, 0.7377, 0.3322, 0.7377, 0.3322, 0.7377, 0.3322, 0.7377, 0.3322, 0.7377, 0.3322, 0.7377, 0.3322, 0.7377, 0.3322, 0.7377, 0.3322, 0.7377, 0.3322, 0.7377, 0.3322, 0.7377, 0.3322, 0.7377, 0.3322, 0.7377, 0.3322, 0.7377, 0.3322, 0.7377, 0.3322, 0.7377, 0.3322, 0.7377, 0.3322, 0.7377, 0.3322, 0.7377, 0.3322, 0.7377, 0.3322, 0.7377, 0.3322, 0.7377, 0.3322, 0.7377, 0.3322, 0.7377, 0.3322, 0.7377, 0.3322, 0.7377, 0.3322, 0.7377, 0.03693, 0.9568, 0.03693, 0.9568, 0.03693, 0.9568, 0.03693, 0.9568, 0.3322, 0.7377, 0.3322, 0.7377, 0.3322, 0.7377, 0.3322, 0.7377, 0.3322, 0.7377, 0.3322, 0.7377, 0.3322, 0.7377, 0.3322, 0.7377, 0.3322, 0.7377, 0.3322, 0.7377, 0.3322, 0.7377, 0.3322, 0.7377, 0.3091, 0.508, 0.3091, 0.508, 0.3091, 0.508, 0.3091, 0.508, 0.03693, 0.9568, 0.03693, 0.9568, 0.03693, 0.9568, 0.03693, 0.9568, 0.03693, 0.9568, 0.03693, 0.9568, 0.03693, 0.9568, 0.03693, 0.9568, 0.03693, 0.9568, 0.03693, 0.9568, 0.03693, 0.9568, 0.03693, 0.9568, 0.3091, 0.508, 0.3091, 0.508, 0.3091, 0.508, 0.3091, 0.508, 0.3091, 0.508, 0.3091, 0.508, 0.3091, 0.508, 0.3091, 0.508, 0.3091, 0.508, 0.3091, 0.508, 0.3091, 0.508, 0.3091, 0.508, 0.3091, 0.508, 0.3091, 0.508, 0.3091, 0.508, 0.3091, 0.508, 0.3091, 0.508, 0.3091, 0.508, 0.3091, 0.508, 0.3091, 0.508, 0.3091, 0.508, 0.3091, 0.508, 0.3091, 0.508, 0.3091, 0.508, 0.3091, 0.508, 0.3091, 0.508, 0.3091, 0.508, 0.3091, 0.508, 0.3091, 0.508, 0.3091, 0.508, 0.3091, 0.508, 0.3091, 0.508, 0.3091, 0.508, 0.3091, 0.508, 0.3091, 0.508, 0.3091, 0.508, 0.3091, 0.508, 0.3091, 0.508, 0.3091, 0.508, 0.3091, 0.508, 0.3091, 0.508, 0.3091, 0.508, 0.3091, 0.508, 0.3091, 0.508, 0.3091, 0.508, 0.3091, 0.508, 0.3091, 0.508, 0.3091, 0.508, 0.3091, 0.508, 0.3091, 0.508, 0.3091, 0.508, 0.3091, 0.508, 0.3091, 0.508, 0.3091, 0.508, 0.3091, 0.508, 0.3091, 0.508, 0.3091, 0.508, 0.3091, 0.508, 0.3091, 0.508, 0.3091, 0.508, 0.3091, 0.508, 0.3091, 0.508, 0.3091, 0.508, 0.3091, 0.508, 0.3091, 0.508, 0.3091, 0.508, 0.3091, 0.508, 0.3091, 0.508, 0.3091, 0.508, 0.3091, 0.508, 0.3091, 0.508, 0.3091, 0.508, 0.3091, 0.508, 0.3091, 0.508, 0.3091, 0.508, 0.3091, 0.508, 0.3091, 0.508, 0.3091, 0.508, 0.3091, 0.508, 0.3091, 0.508, 0.3091, 0.508, 0.3091, 0.508, 0.3091, 0.508, 0.3091, 0.508, 0.3091, 0.508, 0.3091, 0.508, 0.3091, 0.508, 0.3091, 0.508, 0.3091, 0.508, 0.3091, 0.508, 0.3091, 0.508, 0.3091, 0.508, 0.3091, 0.508, 0.3091, 0.508, 0.3091, 0.508, 0.3091, 0.508, 0.3091, 0.508, 0.3091, 0.508, 0.3091, 0.508, 0.3091, 0.508, 0.3091, 0.508, 0.3091, 0.508, 0.3091, 0.508, 0.3091, 0.508, 0.3091, 0.508, 0.3091, 0.508, 0.3091, 0.508, 0.3091, 0.508, 0.3091, 0.508, 0.3091, 0.508, 0.3091, 0.508, 0.3091, 0.508, 0.3091, 0.508, 0.3091, 0.508, 0.3091, 0.508, 0.3091, 0.508, 0.3091, 0.508, 0.3091, 0.508, 0.3091, 0.508, 0.3091, 0.508, 0.3091, 0.508, 0.3091, 0.508, 0.3091, 0.508, 0.3091, 0.508, 0.3091, 0.508, 0.3091, 0.508, 0.3091, 0.508, 0.3091, 0.508, 0.3091, 0.508, 0.3091, 0.508, 0.3091, 0.508, 0.3091, 0.508, 0.3091, 0.508, 0.3091, 0.508, 0.3091, 0.508, 0.3091, 0.508, 0.3091, 0.508, 0.3091, 0.508, 0.3091, 0.508, 0.3091, 0.508, 0.3091, 0.508, 0.3091, 0.508, 0.3091, 0.508, 0.3091, 0.508, 0.03447, 1.021, 0.03447, 1.021, 0.03447, 1.021, 0.03447, 1.021, 0.2461, 0.9297, 0.2461, 0.9297, 0.2461, 0.9297, 0.2461, 0.9297, 0.3322, 0.7377, 0.3322, 0.7377, 0.3322, 0.7377, 0.3322, 0.7377, 0.3091, 0.508, 0.3091, 0.508, 0.3091, 0.508, 0.3091, 0.508, 0.3091, 0.508, 0.3091, 0.508, 0.3091, 0.508, 0.3091, 0.508, 0.3091, 0.508, 0.3091, 0.508, 0.3091, 0.508, 0.3091, 0.508, 0.2378, 0.9534, 0.2378, 0.9534, 0.2378, 0.9534, 0.2378, 0.9534, 0.2402, 0.9534, 0.2402, 0.9534, 0.2402, 0.9534, 0.2402, 0.9534, 0.2402, 0.9534, 0.2402, 0.9534, 0.2402, 0.9534, 0.2402, 0.9534, 0.2378, 0.9534, 0.2378, 0.9534, 0.2378, 0.9534, 0.2378, 0.9534, 0.3091, 0.508, 0.3091, 0.508, 0.3091, 0.508, 0.3091, 0.508, 0.3091, 0.508, 0.3091, 0.508, 0.3091, 0.508, 0.3091, 0.508, 0.3091, 0.508, 0.3091, 0.508, 0.3091, 0.508, 0.3091, 0.508, 0.03447, 1.021, 0.03447, 1.021, 0.03447, 1.021, 0.03447, 1.021, 0.3091, 0.508, 0.3091, 0.508, 0.3091, 0.508, 0.3091, 0.508, 0.3091, 0.508, 0.3091, 0.508, 0.3091, 0.508, 0.3091, 0.508, 0.3091, 0.508, 0.3091, 0.508, 0.3091, 0.508, 0.3091, 0.508, 0.03447, 1.021, 0.03447, 1.021, 0.03447, 1.021, 0.03447, 1.021, 0.3091, 0.508, 0.3091, 0.508, 0.3091, 0.508, 0.3091, 0.508, 0.3091, 0.508, 0.3091, 0.508, 0.3091, 0.508, 0.3091, 0.508, 0.03447, 1.021, 0.03447, 1.021, 0.03447, 1.021, 0.03447, 1.021, 0.03447, 1.021, 0.03447, 1.021, 0.03447, 1.021, 0.03447, 1.021, 0.3091, 0.508, 0.3091, 0.508, 0.3091, 0.508, 0.3091, 0.508, 0.2378, 0.9534, 0.2378, 0.9534, 0.2378, 0.9534, 0.2378, 0.9534, 0.3091, 0.508, 0.3091, 0.508, 0.3091, 0.508, 0.3091, 0.508, 0.3322, 0.7402, 0.3322, 0.7402, 0.3322, 0.7402, 0.3322, 0.7402, 0.2461, 0.9297, 0.2461, 0.9297, 0.2461, 0.9297, 0.2461, 0.9297, 0.3322, 0.7402, 0.3322, 0.7402, 0.3322, 0.7402, 0.3322, 0.7402, 0.3322, 0.7402, 0.3322, 0.7402, 0.3322, 0.7402, 0.3322, 0.7402, 0.4454, 0.9927, 0.4454, 0.9927, 0.4454, 0.9927, 0.4454, 0.9927, 0.4454, 0.9927, 0.4454, 0.9927, 0.4454, 0.9927, 0.4454, 0.9927, 0.4454, 0.9927, 0.4454, 0.9927, 0.4454, 0.9927, 0.4454, 0.9927, 0.4454, 0.9927, 0.4454, 0.9927, 0.4454, 0.9927, 0.4454, 0.9927, 0.3322, 0.7402, 0.3322, 0.7402, 0.3322, 0.7402, 0.3322, 0.7402, 0.3322, 0.7402, 0.3322, 0.7402, 0.3322, 0.7402, 0.3322, 0.7402, 0.3322, 0.7402, 0.3322, 0.7402, 0.3322, 0.7402, 0.3322, 0.7402, 0.3322, 0.7402, 0.3322, 0.7402, 0.3322, 0.7402, 0.3322, 0.7402, 0.3322, 0.7402, 0.3322, 0.7402, 0.3322, 0.7402, 0.3322, 0.7402, 0.3322, 0.7402, 0.3322, 0.7402, 0.3322, 0.7402, 0.3322, 0.7402, 0.3322, 0.7402, 0.3322, 0.7402, 0.3322, 0.7402, 0.3322, 0.7402, 0.3322, 0.7402, 0.3322, 0.7402, 0.3322, 0.7402, 0.3322, 0.7402, 0.3322, 0.7377, 0.3322, 0.7377, 0.3322, 0.7377, 0.3322, 0.7377, 0.3322, 0.7377, 0.3322, 0.7377, 0.3322, 0.7377, 0.3322, 0.7377, 0.3322, 0.7377, 0.3322, 0.7377, 0.3322, 0.7377, 0.3322, 0.7377, 0.3322, 0.7377, 0.3322, 0.7377, 0.3322, 0.7377, 0.3322, 0.7377, 0.3322, 0.7377, 0.3322, 0.7377, 0.3322, 0.7377, 0.3322, 0.7377, 0.3322, 0.7377, 0.3322, 0.7377, 0.3322, 0.7377, 0.3322, 0.7377, 0.3322, 0.7377, 0.3322, 0.7377, 0.3322, 0.7377, 0.3322, 0.7377, 0.3322, 0.7377, 0.3322, 0.7377, 0.3322, 0.7377, 0.3322, 0.7377, 0.4765, 0.9706, 0.4765, 0.9706, 0.4765, 0.9706, 0.4765, 0.9706, 0.4765, 0.9706, 0.4765, 0.9706, 0.4765, 0.9706, 0.4765, 0.9706, 0.4765, 0.9706, 0.4765, 0.9706, 0.4765, 0.9706, 0.4765, 0.9706, 0.4765, 0.9706, 0.4765, 0.9706, 0.4765, 0.9706, 0.4765, 0.9706, 0.4765, 0.9706, 0.4765, 0.9706, 0.4765, 0.9706, 0.4765, 0.9706, 0.4765, 0.9706, 0.4765, 0.9706, 0.4765, 0.9706, 0.4765, 0.9706, 0.2378, 0.9534, 0.2378, 0.9534, 0.2378, 0.9534, 0.2378, 0.9534, 0.2378, 0.9534, 0.2378, 0.9534, 0.2378, 0.9534, 0.2378, 0.9534, 0.2378, 0.9534, 0.2378, 0.9534, 0.2378, 0.9534, 0.2378, 0.9534, 0.2378, 0.9534, 0.2378, 0.9534, 0.2378, 0.9534, 0.2378, 0.9534, 0.2378, 0.9534, 0.2378, 0.9534, 0.2378, 0.9534, 0.2378, 0.9534, 0.2378, 0.9534, 0.2378, 0.9534, 0.2378, 0.9534, 0.2378, 0.9534, 0.2378, 0.9534, 0.2378, 0.9534, 0.2378, 0.9534, 0.2378, 0.9534, 0.2378, 0.9534, 0.2378, 0.9534, 0.2378, 0.9534, 0.2378, 0.9534, 0.05321, 0.9534, 0.05321, 0.9534, 0.05321, 0.9534, 0.05321, 0.9534, 0.05321, 0.9534, 0.05321, 0.9534, 0.05321, 0.9534, 0.05321, 0.9534, 0.05321, 0.9534, 0.05321, 0.9534, 0.05321, 0.9534, 0.05321, 0.9534, 0.05321, 0.9534, 0.05321, 0.9534, 0.05321, 0.9534, 0.05321, 0.9534, 0.05321, 0.9534, 0.05321, 0.9534, 0.05321, 0.9534, 0.05321, 0.9534, 0.4479, 0.9912, 0.4479, 0.9912, 0.4479, 0.9912, 0.4479, 0.9912, 0.4479, 0.9912, 0.4479, 0.9912, 0.4479, 0.9912, 0.4479, 0.9912, 0.4479, 0.9912, 0.4479, 0.9912, 0.4479, 0.9912, 0.4479, 0.9912, 0.4479, 0.9912, 0.4479, 0.9912, 0.4479, 0.9912, 0.4479, 0.9912, 0.4479, 0.9912, 0.4479, 0.9912, 0.4479, 0.9912, 0.4479, 0.9912, 0.4479, 0.9912, 0.4479, 0.9912, 0.4479, 0.9912, 0.4479, 0.9912, 0.4479, 0.9912, 0.4479, 0.9912, 0.4479, 0.9912, 0.4479, 0.9912, 0.4479, 0.9912, 0.4479, 0.9912, 0.4479, 0.9912, 0.4479, 0.9912, 0.4479, 0.9912, 0.4479, 0.9912, 0.4479, 0.9912, 0.4479, 0.9912, 0.4479, 0.9912, 0.4479, 0.9912, 0.4479, 0.9912, 0.4479, 0.9912, 0.4479, 0.9912, 0.4479, 0.9912, 0.4479, 0.9912, 0.4479, 0.9912, 0.4479, 0.9912, 0.4479, 0.9912, 0.4479, 0.9912, 0.4479, 0.9912, 0.4479, 0.9912, 0.4479, 0.9912, 0.4479, 0.9912, 0.4479, 0.9912, 0.4479, 0.9912, 0.4479, 0.9912, 0.4479, 0.9912, 0.4479, 0.9912, 0.4479, 0.9912, 0.4479, 0.9912, 0.4479, 0.9912, 0.4479, 0.9912, 0.4479, 0.9912, 0.4479, 0.9912, 0.4479, 0.9912, 0.4479, 0.9912, 0.4479, 0.9912, 0.4479, 0.9912, 0.4479, 0.9912, 0.4479, 0.9912, 0.4479, 0.9912, 0.4479, 0.9912, 0.4479, 0.9912, 0.4479, 0.9912, 0.4479, 0.9912, 0.4479, 0.9912, 0.4479, 0.9912, 0.4479, 0.9912, 0.4479, 0.9912, 0.4479, 0.9912, 0.4479, 0.9912, 0.4479, 0.9912, 0.4479, 0.9912, 0.4479, 0.9912, 0.4479, 0.9912, 0.4479, 0.9912, 0.4479, 0.9912, 0.4479, 0.9912, 0.4479, 0.9912, 0.4479, 0.9912, 0.4479, 0.9912, 0.4479, 0.9912, 0.4479, 0.9912, 0.4479, 0.9912, 0.4479, 0.9912, 0.4479, 0.9912, 0.4479, 0.9912, 0.4479, 0.9912, 0.4479, 0.9912, 0.4479, 0.9912, 0.4479, 0.9912, 0.4479, 0.9912, 0.0, 0.0, 0.0, 0.0, 0.0, 0.0, 0.0, 0.0, 0.0, 0.0, 0.0, 0.0, 0.0, 0.0, 0.0, 0.0, 0.0, 0.0, 0.0, 0.0, 0.0, 0.0, 0.0, 0.0, 0.0, 0.0, 0.0, 0.0, 0.0, 0.0, 0.0, 0.0, 0.0, 0.0, 0.0, 0.0, 0.0, 0.0, 0.0, 0.0, 0.0, 0.0, 0.0, 0.0, 0.0, 0.0, 0.0, 0.0, 0.0, 0.0, 0.0, 0.0, 0.0, 0.0, 0.0, 0.0, 0.4888, 0.9878, 0.4888, 0.9878, 0.4888, 0.9878, 0.4888, 0.9878, 0.4888, 0.9878, 0.4888, 0.9878, 0.4888, 0.9878, 0.4888, 0.9878, 0.4888, 0.9878, 0.4888, 0.9878, 0.4888, 0.9878, 0.4888, 0.9878, 0.4888, 0.9878, 0.4888, 0.9878, 0.4888, 0.9878, 0.4888, 0.9878, 0.4888, 0.9878, 0.4888, 0.9878, 0.4888, 0.9878, 0.4888, 0.9878, 0.4888, 0.9878, 0.4888, 0.9878, 0.4888, 0.9878, 0.4888, 0.9878, 0.4888, 0.9878, 0.4888, 0.9878, 0.4888, 0.9878, 0.4888, 0.9878, 0.0, 0.0, 0.0, 0.0, 0.0, 0.0, 0.0, 0.0, 0.0, 0.0, 0.0, 0.0, 0.0, 0.0, 0.0, 0.0, 0.4888, 0.9878, 0.4888, 0.9878, 0.4888, 0.9878, 0.4888, 0.9878, 0.0, 0.0, 0.0, 0.0, 0.0, 0.0, 0.0, 0.0, 0.0, 0.0, 0.0, 0.0, 0.0, 0.0, 0.0, 0.0, 0.0, 0.0, 0.0, 0.0, 0.0, 0.0, 0.0, 0.0, 0.0, 0.0, 0.0, 0.0, 0.0, 0.0, 0.0, 0.0, 0.3322, 0.7377, 0.3322, 0.7377, 0.3322, 0.7377, 0.3322, 0.7377, 0.3322, 0.7377, 0.3322, 0.7377, 0.3322, 0.7377, 0.3322, 0.7377, 0.3322, 0.7377, 0.3322, 0.7377, 0.3322, 0.7377, 0.3322, 0.7377, 0.03693, 0.9568, 0.03693, 0.9568, 0.03693, 0.9568, 0.03693, 0.9568, 0.03693, 0.9568, 0.03693, 0.9568, 0.03693, 0.9568, 0.03693, 0.9568, 0.03693, 0.9568, 0.03693, 0.9568, 0.03693, 0.9568, 0.03693, 0.9568, 0.3322, 0.7402, 0.3322, 0.7402, 0.3322, 0.7402, 0.3322, 0.7402, 0.3322, 0.7402, 0.3322, 0.7402, 0.3322, 0.7402, 0.3322, 0.7402, 0.4454, 0.9937, 0.4454, 0.9937, 0.4454, 0.9937, 0.4454, 0.9937, 0.3322, 0.7402, 0.3322, 0.7402, 0.3322, 0.7402, 0.3322, 0.7402, 0.3322, 0.7402, 0.3322, 0.7402, 0.3322, 0.7402, 0.3322, 0.7402, 0.3322, 0.7377, 0.3322, 0.7377, 0.3322, 0.7377, 0.3322, 0.7377, 0.4454, 0.9937, 0.4454, 0.9937, 0.4454, 0.9937, 0.4454, 0.9937, 0.4454, 0.9937, 0.4454, 0.9937, 0.4454, 0.9937, 0.4454, 0.9937, 0.3322, 0.7402, 0.3322, 0.7402, 0.3322, 0.7402, 0.3322, 0.7402, 0.3322, 0.7402, 0.3322, 0.7402, 0.3322, 0.7402, 0.3322, 0.7402, 0.3322, 0.7402, 0.3322, 0.7402, 0.3322, 0.7402, 0.3322, 0.7402, 0.3322, 0.7402, 0.3322, 0.7402, 0.3322, 0.7402, 0.3322, 0.7402, 0.4454, 0.9927, 0.4454, 0.9927, 0.4454, 0.9927, 0.4454, 0.9927, 0.3322, 0.7402, 0.3322, 0.7402, 0.3322, 0.7402, 0.3322, 0.7402, 0.3322, 0.7402, 0.3322, 0.7402, 0.3322, 0.7402, 0.3322, 0.7402, 0.3322, 0.7402, 0.3322, 0.7402, 0.3322, 0.7402, 0.3322, 0.7402, 0.4454, 0.9927, 0.4454, 0.9927, 0.4454, 0.9927, 0.4454, 0.9927, 0.4454, 0.9927, 0.4454, 0.9927, 0.4454, 0.9927, 0.4454, 0.9927, 0.4454, 0.9927, 0.4454, 0.9927, 0.4454, 0.9927, 0.4454, 0.9927, 0.4454, 0.9927, 0.4454, 0.9927, 0.4454, 0.9927, 0.4454, 0.9927, 0.4454, 0.9927, 0.4454, 0.9927, 0.4454, 0.9927, 0.4454, 0.9927, 0.4454, 0.9927, 0.4454, 0.9927, 0.4454, 0.9927, 0.4454, 0.9927, 0.4454, 0.9927, 0.4454, 0.9927, 0.4454, 0.9927, 0.4454, 0.9927, 0.4454, 0.9927, 0.4454, 0.9927, 0.4454, 0.9927, 0.4454, 0.9927, 0.4454, 0.9927, 0.4454, 0.9927, 0.4454, 0.9927, 0.4454, 0.9927, 0.4454, 0.9927, 0.4454, 0.9927, 0.4454, 0.9927, 0.4454, 0.9927, 0.4454, 0.9927, 0.4454, 0.9927, 0.4454, 0.9927, 0.4454, 0.9927, 0.4454, 0.9927, 0.4454, 0.9927, 0.4454, 0.9927, 0.4454, 0.9927, 0.3322, 0.7377, 0.3322, 0.7377, 0.3322, 0.7377, 0.3322, 0.7377, 0.3322, 0.7377, 0.3322, 0.7377, 0.3322, 0.7377, 0.3322, 0.7377, 0.3322, 0.7377, 0.3322, 0.7377, 0.3322, 0.7377, 0.3322, 0.7377, 0.3322, 0.7377, 0.3322, 0.7377, 0.3322, 0.7377, 0.3322, 0.7377, 0.3322, 0.7377, 0.3322, 0.7377, 0.3322, 0.7377, 0.3322, 0.7377, 0.3322, 0.7377, 0.3322, 0.7377, 0.3322, 0.7377, 0.3322, 0.7377, 0.3322, 0.7377, 0.3322, 0.7377, 0.3322, 0.7377, 0.3322, 0.7377, 0.3322, 0.7377, 0.3322, 0.7377, 0.3322, 0.7377, 0.3322, 0.7377, 0.3322, 0.7377, 0.3322, 0.7377, 0.3322, 0.7377, 0.3322, 0.7377, 0.3322, 0.7377, 0.3322, 0.7377, 0.3322, 0.7377, 0.3322, 0.7377, 0.3322, 0.7377, 0.3322, 0.7377, 0.3322, 0.7377, 0.3322, 0.7377, 0.3322, 0.7377, 0.3322, 0.7377, 0.3322, 0.7377, 0.3322, 0.7377, 0.03693, 0.9568, 0.03693, 0.9568, 0.03693, 0.9568, 0.03693, 0.9568, 0.3322, 0.7377, 0.3322, 0.7377, 0.3322, 0.7377, 0.3322, 0.7377, 0.3322, 0.7377, 0.3322, 0.7377, 0.3322, 0.7377, 0.3322, 0.7377, 0.3322, 0.7377, 0.3322, 0.7377, 0.3322, 0.7377, 0.3322, 0.7377, 0.3091, 0.508, 0.3091, 0.508, 0.3091, 0.508, 0.3091, 0.508, 0.03693, 0.9568, 0.03693, 0.9568, 0.03693, 0.9568, 0.03693, 0.9568, 0.03693, 0.9568, 0.03693, 0.9568, 0.03693, 0.9568, 0.03693, 0.9568, 0.03693, 0.9568, 0.03693, 0.9568, 0.03693, 0.9568, 0.03693, 0.9568, 0.3091, 0.508, 0.3091, 0.508, 0.3091, 0.508, 0.3091, 0.508, 0.3091, 0.508, 0.3091, 0.508, 0.3091, 0.508, 0.3091, 0.508, 0.3091, 0.508, 0.3091, 0.508, 0.3091, 0.508, 0.3091, 0.508, 0.3091, 0.508, 0.3091, 0.508, 0.3091, 0.508, 0.3091, 0.508, 0.3091, 0.508, 0.3091, 0.508, 0.3091, 0.508, 0.3091, 0.508, 0.3091, 0.508, 0.3091, 0.508, 0.3091, 0.508, 0.3091, 0.508, 0.3091, 0.508, 0.3091, 0.508, 0.3091, 0.508, 0.3091, 0.508, 0.3091, 0.508, 0.3091, 0.508, 0.3091, 0.508, 0.3091, 0.508, 0.3091, 0.508, 0.3091, 0.508, 0.3091, 0.508, 0.3091, 0.508, 0.3091, 0.508, 0.3091, 0.508, 0.3091, 0.508, 0.3091, 0.508, 0.3091, 0.508, 0.3091, 0.508, 0.3091, 0.508, 0.3091, 0.508, 0.3091, 0.508, 0.3091, 0.508, 0.3091, 0.508, 0.3091, 0.508, 0.3091, 0.508, 0.3091, 0.508, 0.3091, 0.508, 0.3091, 0.508, 0.3091, 0.508, 0.3091, 0.508, 0.3091, 0.508, 0.3091, 0.508, 0.3091, 0.508, 0.3091, 0.508, 0.3091, 0.508, 0.3091, 0.508, 0.3091, 0.508, 0.3091, 0.508, 0.3091, 0.508, 0.3091, 0.508, 0.3091, 0.508, 0.3091, 0.508, 0.3091, 0.508, 0.3091, 0.508, 0.3091, 0.508, 0.3091, 0.508, 0.3091, 0.508, 0.3091, 0.508, 0.3091, 0.508, 0.3091, 0.508, 0.3091, 0.508, 0.3091, 0.508, 0.3091, 0.508, 0.3091, 0.508, 0.3091, 0.508, 0.3091, 0.508, 0.3091, 0.508, 0.3091, 0.508, 0.3091, 0.508, 0.3091, 0.508, 0.3091, 0.508, 0.3091, 0.508, 0.3091, 0.508, 0.3091, 0.508, 0.3091, 0.508, 0.3091, 0.508, 0.3091, 0.508, 0.3091, 0.508, 0.3091, 0.508, 0.3091, 0.508, 0.3091, 0.508, 0.3091, 0.508, 0.3091, 0.508, 0.3091, 0.508, 0.3091, 0.508, 0.3091, 0.508, 0.3091, 0.508, 0.3091, 0.508, 0.3091, 0.508, 0.3091, 0.508, 0.3091, 0.508, 0.3091, 0.508, 0.3091, 0.508, 0.3091, 0.508, 0.3091, 0.508, 0.3091, 0.508, 0.3091, 0.508, 0.3091, 0.508, 0.3091, 0.508, 0.3091, 0.508, 0.3091, 0.508, 0.3091, 0.508, 0.3091, 0.508, 0.3091, 0.508, 0.3091, 0.508, 0.3091, 0.508, 0.3091, 0.508, 0.3091, 0.508, 0.3091, 0.508, 0.3091, 0.508, 0.3091, 0.508, 0.3091, 0.508, 0.3091, 0.508, 0.3091, 0.508, 0.3091, 0.508, 0.3091, 0.508, 0.3091, 0.508, 0.3091, 0.508, 0.3091, 0.508, 0.3091, 0.508, 0.3091, 0.508, 0.3091, 0.508, 0.3091, 0.508, 0.3091, 0.508, 0.3091, 0.508, 0.3091, 0.508, 0.3091, 0.508, 0.3091, 0.508, 0.3091, 0.508, 0.3091, 0.508, 0.3322, 0.7377, 0.3322, 0.7377, 0.3322, 0.7377, 0.3322, 0.7377, 0.3091, 0.508, 0.3091, 0.508, 0.3091, 0.508, 0.3091, 0.508, 0.3091, 0.508, 0.3091, 0.508, 0.3091, 0.508, 0.3091, 0.508, 0.3091, 0.508, 0.3091, 0.508, 0.3091, 0.508, 0.3091, 0.508, 0.2378, 0.9534, 0.2378, 0.9534, 0.2378, 0.9534, 0.2378, 0.9534, 0.2402, 0.9534, 0.2402, 0.9534, 0.2402, 0.9534, 0.2402, 0.9534, 0.2402, 0.9534, 0.2402, 0.9534, 0.2402, 0.9534, 0.2402, 0.9534, 0.2378, 0.9534, 0.2378, 0.9534, 0.2378, 0.9534, 0.2378, 0.9534, 0.3091, 0.508, 0.3091, 0.508, 0.3091, 0.508, 0.3091, 0.508, 0.3091, 0.508, 0.3091, 0.508, 0.3091, 0.508, 0.3091, 0.508, 0.3091, 0.508, 0.3091, 0.508, 0.3091, 0.508, 0.3091, 0.508, 0.3091, 0.508, 0.3091, 0.508, 0.3091, 0.508, 0.3091, 0.508, 0.3091, 0.508, 0.3091, 0.508, 0.3091, 0.508, 0.3091, 0.508, 0.3091, 0.508, 0.3091, 0.508, 0.3091, 0.508, 0.3091, 0.508, 0.3091, 0.508, 0.3091, 0.508, 0.3091, 0.508, 0.3091, 0.508, 0.3091, 0.508, 0.3091, 0.508, 0.3091, 0.508, 0.3091, 0.508, 0.2378, 0.9534, 0.2378, 0.9534, 0.2378, 0.9534, 0.2378, 0.9534, 0.3322, 0.7402, 0.3322, 0.7402, 0.3322, 0.7402, 0.3322, 0.7402, 0.3322, 0.7402, 0.3322, 0.7402, 0.3322, 0.7402, 0.3322, 0.7402, 0.3322, 0.7402, 0.3322, 0.7402, 0.3322, 0.7402, 0.3322, 0.7402, 0.4454, 0.9927, 0.4454, 0.9927, 0.4454, 0.9927, 0.4454, 0.9927, 0.4454, 0.9927, 0.4454, 0.9927, 0.4454, 0.9927, 0.4454, 0.9927, 0.4454, 0.9927, 0.4454, 0.9927, 0.4454, 0.9927, 0.4454, 0.9927, 0.4454, 0.9927, 0.4454, 0.9927, 0.4454, 0.9927, 0.4454, 0.9927, 0.3322, 0.7402, 0.3322, 0.7402, 0.3322, 0.7402, 0.3322, 0.7402, 0.3322, 0.7402, 0.3322, 0.7402, 0.3322, 0.7402, 0.3322, 0.7402, 0.3322, 0.7402, 0.3322, 0.7402, 0.3322, 0.7402, 0.3322, 0.7402, 0.3322, 0.7402, 0.3322, 0.7402, 0.3322, 0.7402, 0.3322, 0.7402, 0.3322, 0.7402, 0.3322, 0.7402, 0.3322, 0.7402, 0.3322, 0.7402, 0.3322, 0.7402, 0.3322, 0.7402, 0.3322, 0.7402, 0.3322, 0.7402, 0.3322, 0.7402, 0.3322, 0.7402, 0.3322, 0.7402, 0.3322, 0.7402, 0.3322, 0.7402, 0.3322, 0.7402, 0.3322, 0.7402, 0.3322, 0.7402, 0.3322, 0.7377, 0.3322, 0.7377, 0.3322, 0.7377, 0.3322, 0.7377, 0.3322, 0.7377, 0.3322, 0.7377, 0.3322, 0.7377, 0.3322, 0.7377, 0.3322, 0.7377, 0.3322, 0.7377, 0.3322, 0.7377, 0.3322, 0.7377, 0.3322, 0.7377, 0.3322, 0.7377, 0.3322, 0.7377, 0.3322, 0.7377, 0.3322, 0.7377, 0.3322, 0.7377, 0.3322, 0.7377, 0.3322, 0.7377, 0.3322, 0.7377, 0.3322, 0.7377, 0.3322, 0.7377, 0.3322, 0.7377, 0.3322, 0.7377, 0.3322, 0.7377, 0.3322, 0.7377, 0.3322, 0.7377, 0.3322, 0.7377, 0.3322, 0.7377, 0.3322, 0.7377, 0.3322, 0.7377, 0.4765, 0.9706, 0.4765, 0.9706, 0.4765, 0.9706, 0.4765, 0.9706, 0.4765, 0.9706, 0.4765, 0.9706, 0.4765, 0.9706, 0.4765, 0.9706, 0.4765, 0.9706, 0.4765, 0.9706, 0.4765, 0.9706, 0.4765, 0.9706, 0.4765, 0.9706, 0.4765, 0.9706, 0.4765, 0.9706, 0.4765, 0.9706, 0.4765, 0.9706, 0.4765, 0.9706, 0.4765, 0.9706, 0.4765, 0.9706, 0.4765, 0.9706, 0.4765, 0.9706, 0.4765, 0.9706, 0.4765, 0.9706, 0.2378, 0.9534, 0.2378, 0.9534, 0.2378, 0.9534, 0.2378, 0.9534, 0.2378, 0.9534, 0.2378, 0.9534, 0.2378, 0.9534, 0.2378, 0.9534, 0.2378, 0.9534, 0.2378, 0.9534, 0.2378, 0.9534, 0.2378, 0.9534, 0.2378, 0.9534, 0.2378, 0.9534, 0.2378, 0.9534, 0.2378, 0.9534, 0.2378, 0.9534, 0.2378, 0.9534, 0.2378, 0.9534, 0.2378, 0.9534, 0.2378, 0.9534, 0.2378, 0.9534, 0.2378, 0.9534, 0.2378, 0.9534, 0.2378, 0.9534, 0.2378, 0.9534, 0.2378, 0.9534, 0.2378, 0.9534, 0.2378, 0.9534, 0.2378, 0.9534, 0.2378, 0.9534, 0.2378, 0.9534, 0.05321, 0.9534, 0.05321, 0.9534, 0.05321, 0.9534, 0.05321, 0.9534, 0.05321, 0.9534, 0.05321, 0.9534, 0.05321, 0.9534, 0.05321, 0.9534, 0.05321, 0.9534, 0.05321, 0.9534, 0.05321, 0.9534, 0.05321, 0.9534, 0.05321, 0.9534, 0.05321, 0.9534, 0.05321, 0.9534, 0.05321, 0.9534, 0.05321, 0.9534, 0.05321, 0.9534, 0.05321, 0.9534, 0.05321, 0.9534, 0.4479, 0.9912, 0.4479, 0.9912, 0.4479, 0.9912, 0.4479, 0.9912, 0.4479, 0.9912, 0.4479, 0.9912, 0.4479, 0.9912, 0.4479, 0.9912, 0.4479, 0.9912, 0.4479, 0.9912, 0.4479, 0.9912, 0.4479, 0.9912, 0.4479, 0.9912, 0.4479, 0.9912, 0.4479, 0.9912, 0.4479, 0.9912, 0.4479, 0.9912, 0.4479, 0.9912, 0.4479, 0.9912, 0.4479, 0.9912, 0.4479, 0.9912, 0.4479, 0.9912, 0.4479, 0.9912, 0.4479, 0.9912, 0.4479, 0.9912, 0.4479, 0.9912, 0.4479, 0.9912, 0.4479, 0.9912, 0.4479, 0.9912, 0.4479, 0.9912, 0.4479, 0.9912, 0.4479, 0.9912, 0.4479, 0.9912, 0.4479, 0.9912, 0.4479, 0.9912, 0.4479, 0.9912, 0.4479, 0.9912, 0.4479, 0.9912, 0.4479, 0.9912, 0.4479, 0.9912, 0.4479, 0.9912, 0.4479, 0.9912, 0.4479, 0.9912, 0.4479, 0.9912, 0.4479, 0.9912, 0.4479, 0.9912, 0.4479, 0.9912, 0.4479, 0.9912, 0.4479, 0.9912, 0.4479, 0.9912, 0.4479, 0.9912, 0.4479, 0.9912, 0.4479, 0.9912, 0.4479, 0.9912, 0.4479, 0.9912, 0.4479, 0.9912, 0.4479, 0.9912, 0.4479, 0.9912, 0.4479, 0.9912, 0.4479, 0.9912, 0.4479, 0.9912, 0.4479, 0.9912, 0.4479, 0.9912, 0.4479, 0.9912, 0.4479, 0.9912, 0.4479, 0.9912, 0.4479, 0.9912, 0.4479, 0.9912, 0.4479, 0.9912, 0.4479, 0.9912, 0.4479, 0.9912, 0.4479, 0.9912, 0.4479, 0.9912, 0.4479, 0.9912, 0.4479, 0.9912, 0.4479, 0.9912, 0.4479, 0.9912, 0.4479, 0.9912, 0.4479, 0.9912, 0.4479, 0.9912, 0.4479, 0.9912, 0.4479, 0.9912, 0.4479, 0.9912, 0.4479, 0.9912, 0.4479, 0.9912, 0.4479, 0.9912, 0.4479, 0.9912, 0.4479, 0.9912, 0.4479, 0.9912, 0.4479, 0.9912, 0.4479, 0.9912, 0.4479, 0.9912, 0.4479, 0.9912, 0.4479, 0.9912, 0.4479, 0.9912, 0.4479, 0.9912, 0.4479, 0.9912, 0.4479, 0.9912, 0.4479, 0.9912, 0.4479, 0.9912, 0.0, 0.0, 0.0, 0.0, 0.0, 0.0, 0.0, 0.0, 0.0, 0.0, 0.0, 0.0, 0.0, 0.0, 0.0, 0.0, 0.0, 0.0, 0.0, 0.0, 0.0, 0.0, 0.0, 0.0, 0.0, 0.0, 0.0, 0.0, 0.0, 0.0, 0.0, 0.0, 0.0, 0.0, 0.0, 0.0, 0.0, 0.0, 0.0, 0.0, 0.0, 0.0, 0.0, 0.0, 0.0, 0.0, 0.0, 0.0, 0.0, 0.0, 0.0, 0.0, 0.0, 0.0, 0.0, 0.0, 0.4888, 0.9878, 0.4888, 0.9878, 0.4888, 0.9878, 0.4888, 0.9878, 0.4888, 0.9878, 0.4888, 0.9878, 0.4888, 0.9878, 0.4888, 0.9878, 0.4888, 0.9878, 0.4888, 0.9878, 0.4888, 0.9878, 0.4888, 0.9878, 0.4888, 0.9878, 0.4888, 0.9878, 0.4888, 0.9878, 0.4888, 0.9878, 0.4888, 0.9878, 0.4888, 0.9878, 0.4888, 0.9878, 0.4888, 0.9878, 0.4888, 0.9878, 0.4888, 0.9878, 0.4888, 0.9878, 0.4888, 0.9878, 0.4888, 0.9878, 0.4888, 0.9878, 0.4888, 0.9878, 0.4888, 0.9878, 0.0, 0.0, 0.0, 0.0, 0.0, 0.0, 0.0, 0.0, 0.0, 0.0, 0.0, 0.0, 0.0, 0.0, 0.0, 0.0, 0.4888, 0.9878, 0.4888, 0.9878, 0.4888, 0.9878, 0.4888, 0.9878, 0.0, 0.0, 0.0, 0.0, 0.0, 0.0, 0.0, 0.0, 0.0, 0.0, 0.0, 0.0, 0.0, 0.0, 0.0, 0.0, 0.0, 0.0, 0.0, 0.0, 0.0, 0.0, 0.0, 0.0, 0.0, 0.0, 0.0, 0.0, 0.0, 0.0, 0.0, 0.0])
me_cube_001.materials.append(mat_material)
me_cube_001.use_mirror_vertex_groups = False
me_cube_001.update()

# ---- objects
ob_horst = bpy.data.objects.new('Horst', me_cube_001)

# ---- transforms, parenting, visibility, modifiers, constraints
ob_horst.location = (0.0, 0.0, 0.0)
ob_horst.scale = (1.0, 1.0, 1.099)
ob_horst.lock_rotations_4d = False
ob_horst.empty_display_type = 'ARROWS'
ob_horst.lineart.crease_threshold = 0.0

# ---- collection membership
col_collection.objects.link(ob_horst)

# ---- scene / render settings (as saved in the file)
scene.frame_start = 1; scene.frame_end = 250; scene.frame_set(51)
scene.render.engine = 'BLENDER_EEVEE_NEXT'
scene.cycles.sampling_pattern = 'TABULATED_SOBOL'
scene.view_settings.view_transform = 'Filmic'
bpy.context.view_layer.update()

# ---- added for rendering (the .blend has no active camera and no usable light): camera, sun
cam_auto = bpy.data.cameras.new('AutoCamera')
cam_auto.lens = 50.0
cam_auto.sensor_width = 36.0
cam_auto.clip_end = 1000.0
ob_auto_camera = bpy.data.objects.new('AutoCamera', cam_auto)
scene.collection.objects.link(ob_auto_camera)
ob_auto_camera.location = (2.23135, -2.64148, 2.71848)
ob_auto_camera.rotation_euler = (1.09748, -7.21219e-08, 0.694738)
scene.camera = ob_auto_camera
light_auto_sun = bpy.data.lights.new('AutoSun', 'SUN')
light_auto_sun.energy = 3.0
light_auto_sun.angle = 0.0523599
ob_auto_sun = bpy.data.objects.new('AutoSun', light_auto_sun)
scene.collection.objects.link(ob_auto_sun)
ob_auto_sun.rotation_euler = (0.872665, 0.174533, 0.523599)
bpy.context.view_layer.update()
